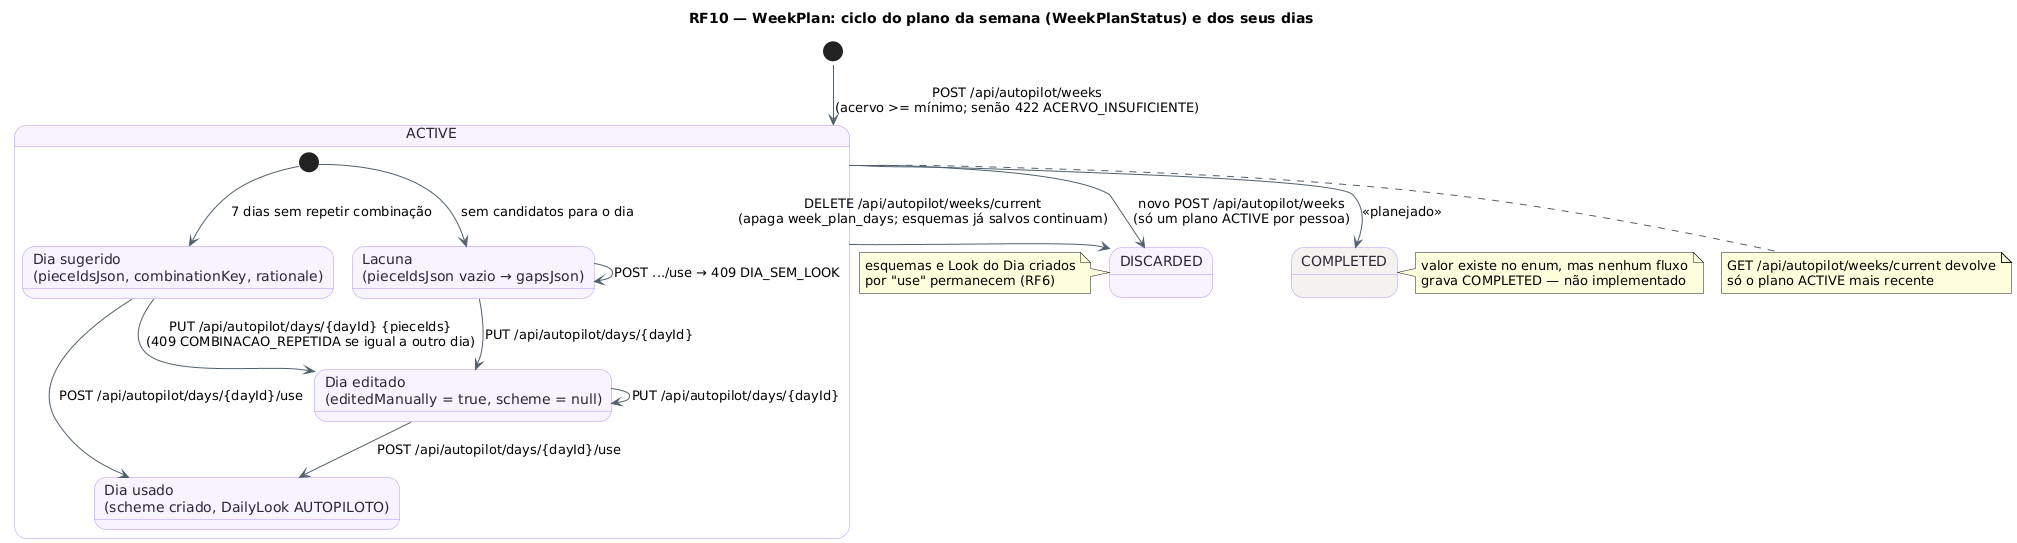

The diagram above was rendered by PlantUML. Its source (embedded in the PNG):
@startuml RF10_MaquinaDeEstados_Semana
!pragma layout smetana
title RF10 — WeekPlan: ciclo do plano da semana (WeekPlanStatus) e dos seus dias
skinparam backgroundColor #FFFFFF
skinparam state {
  BackgroundColor #F8F4FF
  BorderColor #B695F5
  FontColor #2D2438
  ArrowColor #52606D
}
[*] --> Ativo : POST /api/autopilot/weeks\n(acervo >= mínimo; senão 422 ACERVO_INSUFICIENTE)
state "ACTIVE" as Ativo {
  state "Dia sugerido\n(pieceIdsJson, combinationKey, rationale)" as Sug
  state "Dia editado\n(editedManually = true, scheme = null)" as Edit
  state "Dia usado\n(scheme criado, DailyLook AUTOPILOTO)" as Usado
  state "Lacuna\n(pieceIdsJson vazio → gapsJson)" as Gap
  [*] --> Sug : 7 dias sem repetir combinação
  [*] --> Gap : sem candidatos para o dia
  Sug --> Edit : PUT /api/autopilot/days/{dayId} {pieceIds}\n(409 COMBINACAO_REPETIDA se igual a outro dia)
  Edit --> Edit : PUT /api/autopilot/days/{dayId}
  Sug --> Usado : POST /api/autopilot/days/{dayId}/use
  Edit --> Usado : POST /api/autopilot/days/{dayId}/use
  Gap --> Edit : PUT /api/autopilot/days/{dayId}
  Gap --> Gap : POST .../use → 409 DIA_SEM_LOOK
}
state "DISCARDED" as Descartado
state "COMPLETED" as Concluido #F4F2EF
Ativo --> Descartado : DELETE /api/autopilot/weeks/current\n(apaga week_plan_days; esquemas já salvos continuam)
Ativo --> Descartado : novo POST /api/autopilot/weeks\n(só um plano ACTIVE por pessoa)
Ativo --> Concluido : <<planejado>>
note right of Concluido : valor existe no enum, mas nenhum fluxo\ngrava COMPLETED — não implementado
note bottom of Ativo : GET /api/autopilot/weeks/current devolve\nsó o plano ACTIVE mais recente
note left of Descartado : esquemas e Look do Dia criados\npor "use" permanecem (RF6)
@enduml